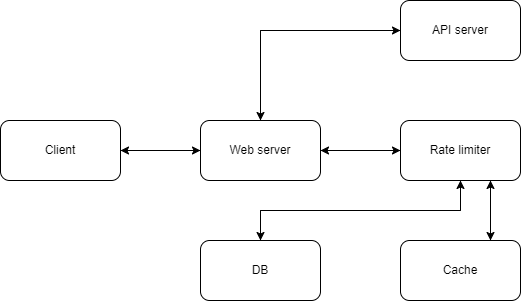

The diagram above was exported from draw.io. Its source (the exported page's mxGraphModel, read from the mxfile embedded in the PNG):
<mxGraphModel dx="882" dy="596" grid="1" gridSize="10" guides="1" tooltips="1" connect="1" arrows="1" fold="1" page="1" pageScale="1" pageWidth="850" pageHeight="1100" math="0" shadow="0">
  <root>
    <mxCell id="0" />
    <mxCell id="1" parent="0" />
    <mxCell id="GIo4lOQ5D8zovkSAOIZO-6" style="edgeStyle=orthogonalEdgeStyle;rounded=0;orthogonalLoop=1;jettySize=auto;html=1;exitX=1;exitY=0.5;exitDx=0;exitDy=0;entryX=0;entryY=0.5;entryDx=0;entryDy=0;" parent="1" source="GIo4lOQ5D8zovkSAOIZO-1" target="GIo4lOQ5D8zovkSAOIZO-2" edge="1">
      <mxGeometry relative="1" as="geometry" />
    </mxCell>
    <mxCell id="GIo4lOQ5D8zovkSAOIZO-1" value="Client" style="rounded=1;whiteSpace=wrap;html=1;" parent="1" vertex="1">
      <mxGeometry x="80" y="200" width="120" height="60" as="geometry" />
    </mxCell>
    <mxCell id="GIo4lOQ5D8zovkSAOIZO-7" style="edgeStyle=orthogonalEdgeStyle;rounded=0;orthogonalLoop=1;jettySize=auto;html=1;exitX=0;exitY=0.5;exitDx=0;exitDy=0;entryX=1;entryY=0.5;entryDx=0;entryDy=0;" parent="1" source="GIo4lOQ5D8zovkSAOIZO-2" target="GIo4lOQ5D8zovkSAOIZO-1" edge="1">
      <mxGeometry relative="1" as="geometry" />
    </mxCell>
    <mxCell id="GIo4lOQ5D8zovkSAOIZO-8" style="edgeStyle=orthogonalEdgeStyle;rounded=0;orthogonalLoop=1;jettySize=auto;html=1;exitX=1;exitY=0.5;exitDx=0;exitDy=0;entryX=0;entryY=0.5;entryDx=0;entryDy=0;" parent="1" source="GIo4lOQ5D8zovkSAOIZO-2" target="GIo4lOQ5D8zovkSAOIZO-3" edge="1">
      <mxGeometry relative="1" as="geometry" />
    </mxCell>
    <mxCell id="GIo4lOQ5D8zovkSAOIZO-11" style="edgeStyle=orthogonalEdgeStyle;rounded=0;orthogonalLoop=1;jettySize=auto;html=1;exitX=0.5;exitY=0;exitDx=0;exitDy=0;entryX=0;entryY=0.5;entryDx=0;entryDy=0;" parent="1" source="GIo4lOQ5D8zovkSAOIZO-2" target="GIo4lOQ5D8zovkSAOIZO-4" edge="1">
      <mxGeometry relative="1" as="geometry" />
    </mxCell>
    <mxCell id="GIo4lOQ5D8zovkSAOIZO-2" value="Web server" style="rounded=1;whiteSpace=wrap;html=1;" parent="1" vertex="1">
      <mxGeometry x="280" y="200" width="120" height="60" as="geometry" />
    </mxCell>
    <mxCell id="GIo4lOQ5D8zovkSAOIZO-9" style="edgeStyle=orthogonalEdgeStyle;rounded=0;orthogonalLoop=1;jettySize=auto;html=1;exitX=0;exitY=0.5;exitDx=0;exitDy=0;entryX=1;entryY=0.5;entryDx=0;entryDy=0;" parent="1" source="GIo4lOQ5D8zovkSAOIZO-3" target="GIo4lOQ5D8zovkSAOIZO-2" edge="1">
      <mxGeometry relative="1" as="geometry" />
    </mxCell>
    <mxCell id="GIo4lOQ5D8zovkSAOIZO-10" style="edgeStyle=orthogonalEdgeStyle;rounded=0;orthogonalLoop=1;jettySize=auto;html=1;exitX=0.5;exitY=1;exitDx=0;exitDy=0;entryX=0.5;entryY=0;entryDx=0;entryDy=0;" parent="1" source="GIo4lOQ5D8zovkSAOIZO-3" target="GIo4lOQ5D8zovkSAOIZO-5" edge="1">
      <mxGeometry relative="1" as="geometry" />
    </mxCell>
    <mxCell id="lTsMpnqPC8pFJK7DDNOB-3" style="edgeStyle=orthogonalEdgeStyle;rounded=0;orthogonalLoop=1;jettySize=auto;html=1;exitX=0.75;exitY=1;exitDx=0;exitDy=0;entryX=0.75;entryY=0;entryDx=0;entryDy=0;" edge="1" parent="1" source="GIo4lOQ5D8zovkSAOIZO-3" target="lTsMpnqPC8pFJK7DDNOB-1">
      <mxGeometry relative="1" as="geometry" />
    </mxCell>
    <mxCell id="GIo4lOQ5D8zovkSAOIZO-3" value="Rate limiter" style="rounded=1;whiteSpace=wrap;html=1;" parent="1" vertex="1">
      <mxGeometry x="480" y="200" width="120" height="60" as="geometry" />
    </mxCell>
    <mxCell id="GIo4lOQ5D8zovkSAOIZO-12" style="edgeStyle=orthogonalEdgeStyle;rounded=0;orthogonalLoop=1;jettySize=auto;html=1;exitX=0;exitY=0.5;exitDx=0;exitDy=0;" parent="1" source="GIo4lOQ5D8zovkSAOIZO-4" target="GIo4lOQ5D8zovkSAOIZO-2" edge="1">
      <mxGeometry relative="1" as="geometry" />
    </mxCell>
    <mxCell id="GIo4lOQ5D8zovkSAOIZO-4" value="API server" style="rounded=1;whiteSpace=wrap;html=1;" parent="1" vertex="1">
      <mxGeometry x="480" y="80" width="120" height="60" as="geometry" />
    </mxCell>
    <mxCell id="lTsMpnqPC8pFJK7DDNOB-2" style="edgeStyle=orthogonalEdgeStyle;rounded=0;orthogonalLoop=1;jettySize=auto;html=1;exitX=0.5;exitY=0;exitDx=0;exitDy=0;entryX=0.5;entryY=1;entryDx=0;entryDy=0;" edge="1" parent="1" source="GIo4lOQ5D8zovkSAOIZO-5" target="GIo4lOQ5D8zovkSAOIZO-3">
      <mxGeometry relative="1" as="geometry" />
    </mxCell>
    <mxCell id="GIo4lOQ5D8zovkSAOIZO-5" value="DB" style="rounded=1;whiteSpace=wrap;html=1;" parent="1" vertex="1">
      <mxGeometry x="280" y="320" width="120" height="60" as="geometry" />
    </mxCell>
    <mxCell id="lTsMpnqPC8pFJK7DDNOB-4" style="edgeStyle=orthogonalEdgeStyle;rounded=0;orthogonalLoop=1;jettySize=auto;html=1;exitX=0.75;exitY=0;exitDx=0;exitDy=0;entryX=0.75;entryY=1;entryDx=0;entryDy=0;" edge="1" parent="1" source="lTsMpnqPC8pFJK7DDNOB-1" target="GIo4lOQ5D8zovkSAOIZO-3">
      <mxGeometry relative="1" as="geometry" />
    </mxCell>
    <mxCell id="lTsMpnqPC8pFJK7DDNOB-1" value="Cache" style="rounded=1;whiteSpace=wrap;html=1;" vertex="1" parent="1">
      <mxGeometry x="480" y="320" width="120" height="60" as="geometry" />
    </mxCell>
  </root>
</mxGraphModel>